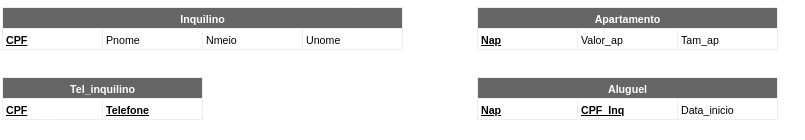

The diagram above was exported from draw.io. Its source (the exported page's mxGraphModel, read from the mxfile embedded in the PNG):
<mxGraphModel dx="1110" dy="440" grid="1" gridSize="10" guides="1" tooltips="1" connect="1" arrows="1" fold="1" page="1" pageScale="1" pageWidth="850" pageHeight="1100" math="0" shadow="0">
  <root>
    <mxCell id="0" />
    <mxCell id="1" parent="0" />
    <mxCell id="2" value="&lt;table xmlns=&quot;http://www.w3.org/1999/xhtml&quot; cellspacing=&quot;0&quot; cellpadding=&quot;0&quot; dir=&quot;ltr&quot; border=&quot;1&quot; style=&quot;table-layout:fixed;font-size:10pt;font-family:Arial;width:0px;border-collapse:collapse;border:none&quot;&gt;&lt;colgroup&gt;&lt;col width=&quot;100&quot;&gt;&lt;col width=&quot;100&quot;&gt;&lt;col width=&quot;100&quot;&gt;&lt;col width=&quot;100&quot;&gt;&lt;/colgroup&gt;&lt;tbody&gt;&lt;tr style=&quot;height:21px;&quot;&gt;&lt;td style=&quot;overflow:hidden;padding:2px 3px 2px 3px;vertical-align:bottom;background-color:#666666;font-family:Liberation Sans;font-size:8pt;font-weight:bold;color:#ffffff;text-align:center;&quot; rowspan=&quot;1&quot; colspan=&quot;4&quot; data-sheets-value=&quot;{&amp;quot;1&amp;quot;:2,&amp;quot;2&amp;quot;:&amp;quot;Inquilino&amp;quot;}&quot;&gt;Inquilino&lt;/td&gt;&lt;/tr&gt;&lt;tr style=&quot;height:21px;&quot;&gt;&lt;td style=&quot;overflow:hidden;padding:2px 3px 2px 3px;vertical-align:bottom;font-family:Liberation Sans;font-size:8pt;font-weight:bold;text-decoration:underline;&quot; data-sheets-value=&quot;{&amp;quot;1&amp;quot;:2,&amp;quot;2&amp;quot;:&amp;quot;CPF&amp;quot;}&quot;&gt;CPF&lt;/td&gt;&lt;td style=&quot;overflow:hidden;padding:2px 3px 2px 3px;vertical-align:bottom;font-family:Liberation Sans;font-size:8pt;font-weight:normal;&quot; data-sheets-value=&quot;{&amp;quot;1&amp;quot;:2,&amp;quot;2&amp;quot;:&amp;quot;Pnome&amp;quot;}&quot;&gt;Pnome&lt;/td&gt;&lt;td style=&quot;overflow:hidden;padding:2px 3px 2px 3px;vertical-align:bottom;font-family:Liberation Sans;font-size:8pt;font-weight:normal;&quot; data-sheets-value=&quot;{&amp;quot;1&amp;quot;:2,&amp;quot;2&amp;quot;:&amp;quot;Nmeio&amp;quot;}&quot;&gt;Nmeio&lt;/td&gt;&lt;td style=&quot;overflow:hidden;padding:2px 3px 2px 3px;vertical-align:bottom;font-family:Liberation Sans;font-size:8pt;font-weight:normal;&quot; data-sheets-value=&quot;{&amp;quot;1&amp;quot;:2,&amp;quot;2&amp;quot;:&amp;quot;Unome&amp;quot;}&quot;&gt;Unome&lt;/td&gt;&lt;/tr&gt;&lt;/tbody&gt;&lt;/table&gt;" style="text;whiteSpace=wrap;html=1;" vertex="1" parent="1">
      <mxGeometry x="35" y="250" width="430" height="70" as="geometry" />
    </mxCell>
    <mxCell id="3" value="&lt;table xmlns=&quot;http://www.w3.org/1999/xhtml&quot; cellspacing=&quot;0&quot; cellpadding=&quot;0&quot; dir=&quot;ltr&quot; border=&quot;1&quot; style=&quot;table-layout:fixed;font-size:10pt;font-family:Arial;width:0px;border-collapse:collapse;border:none&quot;&gt;&lt;colgroup&gt;&lt;col width=&quot;100&quot;&gt;&lt;col width=&quot;100&quot;&gt;&lt;col width=&quot;100&quot;&gt;&lt;/colgroup&gt;&lt;tbody&gt;&lt;tr style=&quot;height:21px;&quot;&gt;&lt;td style=&quot;overflow:hidden;padding:2px 3px 2px 3px;vertical-align:bottom;background-color:#666666;font-family:Liberation Sans;font-size:8pt;font-weight:bold;color:#ffffff;text-align:center;&quot; rowspan=&quot;1&quot; colspan=&quot;3&quot; data-sheets-value=&quot;{&amp;quot;1&amp;quot;:2,&amp;quot;2&amp;quot;:&amp;quot;Apartamento&amp;quot;}&quot;&gt;Apartamento&lt;/td&gt;&lt;/tr&gt;&lt;tr style=&quot;height:21px;&quot;&gt;&lt;td style=&quot;overflow:hidden;padding:2px 3px 2px 3px;vertical-align:bottom;font-family:Liberation Sans;font-size:8pt;font-weight:bold;text-decoration:underline;&quot; data-sheets-value=&quot;{&amp;quot;1&amp;quot;:2,&amp;quot;2&amp;quot;:&amp;quot;Nap&amp;quot;}&quot;&gt;Nap&lt;/td&gt;&lt;td style=&quot;overflow:hidden;padding:2px 3px 2px 3px;vertical-align:bottom;font-family:Liberation Sans;font-size:8pt;font-weight:normal;&quot; data-sheets-value=&quot;{&amp;quot;1&amp;quot;:2,&amp;quot;2&amp;quot;:&amp;quot;Valor_ap&amp;quot;}&quot;&gt;Valor_ap&lt;/td&gt;&lt;td style=&quot;overflow:hidden;padding:2px 3px 2px 3px;vertical-align:bottom;font-family:Liberation Sans;font-size:8pt;font-weight:normal;&quot; data-sheets-value=&quot;{&amp;quot;1&amp;quot;:2,&amp;quot;2&amp;quot;:&amp;quot;Tam_ap&amp;quot;}&quot;&gt;Tam_ap&lt;/td&gt;&lt;/tr&gt;&lt;/tbody&gt;&lt;/table&gt;" style="text;whiteSpace=wrap;html=1;" vertex="1" parent="1">
      <mxGeometry x="510" y="250" width="330" height="70" as="geometry" />
    </mxCell>
    <mxCell id="4" value="&lt;table xmlns=&quot;http://www.w3.org/1999/xhtml&quot; cellspacing=&quot;0&quot; cellpadding=&quot;0&quot; dir=&quot;ltr&quot; border=&quot;1&quot; style=&quot;table-layout:fixed;font-size:10pt;font-family:Arial;width:0px;border-collapse:collapse;border:none&quot;&gt;&lt;colgroup&gt;&lt;col width=&quot;100&quot;&gt;&lt;col width=&quot;100&quot;&gt;&lt;/colgroup&gt;&lt;tbody&gt;&lt;tr style=&quot;height:21px;&quot;&gt;&lt;td style=&quot;overflow:hidden;padding:2px 3px 2px 3px;vertical-align:bottom;background-color:#666666;font-family:Liberation Sans;font-size:8pt;font-weight:bold;color:#ffffff;text-align:center;&quot; rowspan=&quot;1&quot; colspan=&quot;2&quot; data-sheets-value=&quot;{&amp;quot;1&amp;quot;:2,&amp;quot;2&amp;quot;:&amp;quot;Tel_inquilino&amp;quot;}&quot;&gt;Tel_inquilino&lt;/td&gt;&lt;/tr&gt;&lt;tr style=&quot;height:21px;&quot;&gt;&lt;td style=&quot;overflow:hidden;padding:2px 3px 2px 3px;vertical-align:bottom;font-family:Liberation Sans;font-size:8pt;font-weight:bold;text-decoration:underline;&quot; data-sheets-value=&quot;{&amp;quot;1&amp;quot;:2,&amp;quot;2&amp;quot;:&amp;quot;CPF&amp;quot;}&quot;&gt;CPF&lt;/td&gt;&lt;td style=&quot;overflow:hidden;padding:2px 3px 2px 3px;vertical-align:bottom;font-family:Liberation Sans;font-size:8pt;font-weight:bold;text-decoration:underline;&quot; data-sheets-value=&quot;{&amp;quot;1&amp;quot;:2,&amp;quot;2&amp;quot;:&amp;quot;Telefone&amp;quot;}&quot;&gt;Telefone&lt;/td&gt;&lt;/tr&gt;&lt;/tbody&gt;&lt;/table&gt;" style="text;whiteSpace=wrap;html=1;" vertex="1" parent="1">
      <mxGeometry x="35" y="320" width="230" height="70" as="geometry" />
    </mxCell>
    <mxCell id="5" value="&lt;table xmlns=&quot;http://www.w3.org/1999/xhtml&quot; cellspacing=&quot;0&quot; cellpadding=&quot;0&quot; dir=&quot;ltr&quot; border=&quot;1&quot; style=&quot;table-layout:fixed;font-size:10pt;font-family:Arial;width:0px;border-collapse:collapse;border:none&quot;&gt;&lt;colgroup&gt;&lt;col width=&quot;100&quot;&gt;&lt;col width=&quot;100&quot;&gt;&lt;col width=&quot;100&quot;&gt;&lt;/colgroup&gt;&lt;tbody&gt;&lt;tr style=&quot;height:21px;&quot;&gt;&lt;td style=&quot;overflow:hidden;padding:2px 3px 2px 3px;vertical-align:bottom;background-color:#666666;font-family:Liberation Sans;font-size:8pt;font-weight:bold;color:#ffffff;text-align:center;&quot; rowspan=&quot;1&quot; colspan=&quot;3&quot; data-sheets-value=&quot;{&amp;quot;1&amp;quot;:2,&amp;quot;2&amp;quot;:&amp;quot;Aluguel&amp;quot;}&quot;&gt;Aluguel&lt;/td&gt;&lt;/tr&gt;&lt;tr style=&quot;height:21px;&quot;&gt;&lt;td style=&quot;overflow:hidden;padding:2px 3px 2px 3px;vertical-align:bottom;font-family:Liberation Sans;font-size:8pt;font-weight:bold;text-decoration:underline;&quot; data-sheets-value=&quot;{&amp;quot;1&amp;quot;:2,&amp;quot;2&amp;quot;:&amp;quot;Nap&amp;quot;}&quot;&gt;Nap&lt;/td&gt;&lt;td style=&quot;overflow:hidden;padding:2px 3px 2px 3px;vertical-align:bottom;font-family:Liberation Sans;font-size:8pt;font-weight:bold;text-decoration:underline;&quot; data-sheets-value=&quot;{&amp;quot;1&amp;quot;:2,&amp;quot;2&amp;quot;:&amp;quot;CPF_Inq&amp;quot;}&quot;&gt;CPF_Inq&lt;/td&gt;&lt;td style=&quot;overflow:hidden;padding:2px 3px 2px 3px;vertical-align:bottom;font-family:Liberation Sans;font-size:8pt;font-weight:normal;&quot; data-sheets-value=&quot;{&amp;quot;1&amp;quot;:2,&amp;quot;2&amp;quot;:&amp;quot;Data_inicio&amp;quot;}&quot;&gt;Data_inicio&lt;/td&gt;&lt;/tr&gt;&lt;/tbody&gt;&lt;/table&gt;" style="text;whiteSpace=wrap;html=1;" vertex="1" parent="1">
      <mxGeometry x="510" y="320" width="330" height="70" as="geometry" />
    </mxCell>
  </root>
</mxGraphModel>